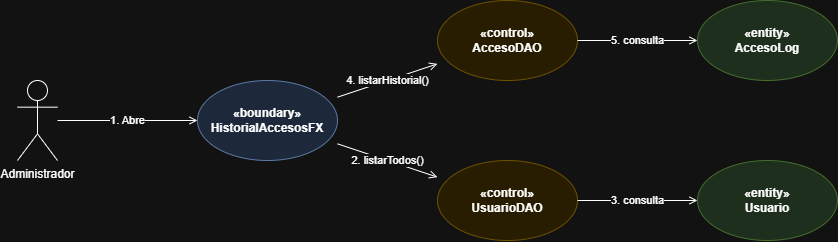

The diagram above was exported from draw.io. Its source (the exported page's mxGraphModel, read from the mxfile embedded in the PNG):
<mxGraphModel dx="860" dy="465" grid="1" gridSize="10" guides="1" tooltips="1" connect="0" arrows="1" fold="1" page="1" pageScale="1" pageWidth="827" pageHeight="1169" math="0" shadow="0">
  <root>
    <mxCell id="0" />
    <mxCell id="1" parent="0" />
    <mxCell id="2" parent="1" style="shape=umlActor;verticalLabelPosition=bottom;verticalAlign=top;html=1;outlineConnect=0;" value="Administrador" vertex="1">
      <mxGeometry height="80" width="40" x="40" y="300" as="geometry" />
    </mxCell>
    <mxCell id="3" parent="1" style="shape=ellipse;whiteSpace=wrap;html=1;fillColor=#dae8fc;strokeColor=#6c8ebf;fontStyle=1;fontSize=12;" value="«boundary»&#10;HistorialAccesosFX" vertex="1">
      <mxGeometry height="80" width="140" x="220" y="300" as="geometry" />
    </mxCell>
    <mxCell id="4" parent="1" style="shape=ellipse;whiteSpace=wrap;html=1;fillColor=#fff2cc;strokeColor=#d6b656;fontStyle=1;fontSize=12;" value="«control»&#10;AccesoDAO" vertex="1">
      <mxGeometry height="80" width="140" x="460" y="220" as="geometry" />
    </mxCell>
    <mxCell id="5" parent="1" style="shape=ellipse;whiteSpace=wrap;html=1;fillColor=#fff2cc;strokeColor=#d6b656;fontStyle=1;fontSize=12;" value="«control»&#10;UsuarioDAO" vertex="1">
      <mxGeometry height="80" width="140" x="460" y="380" as="geometry" />
    </mxCell>
    <mxCell id="6" parent="1" style="shape=ellipse;whiteSpace=wrap;html=1;fillColor=#d5e8d4;strokeColor=#82b366;fontStyle=1;fontSize=12;" value="«entity»&#10;AccesoLog" vertex="1">
      <mxGeometry height="80" width="140" x="720" y="220" as="geometry" />
    </mxCell>
    <mxCell id="7" parent="1" style="shape=ellipse;whiteSpace=wrap;html=1;fillColor=#d5e8d4;strokeColor=#82b366;fontStyle=1;fontSize=12;" value="«entity»&#10;Usuario" vertex="1">
      <mxGeometry height="80" width="140" x="720" y="380" as="geometry" />
    </mxCell>
    <mxCell id="8" edge="1" parent="1" source="2" style="endArrow=open;html=1;rounded=0;" target="3" value="1. Abre">
      <mxGeometry relative="1" as="geometry" />
    </mxCell>
    <mxCell id="9" edge="1" parent="1" source="3" style="endArrow=open;html=1;rounded=0;" target="5" value="2. listarTodos()">
      <mxGeometry relative="1" as="geometry" />
    </mxCell>
    <mxCell id="10" edge="1" parent="1" source="5" style="endArrow=open;html=1;rounded=0;" target="7" value="3. consulta">
      <mxGeometry relative="1" as="geometry" />
    </mxCell>
    <mxCell id="11" edge="1" parent="1" source="3" style="endArrow=open;html=1;rounded=0;" target="4" value="4. listarHistorial()">
      <mxGeometry relative="1" as="geometry" />
    </mxCell>
    <mxCell id="12" edge="1" parent="1" source="4" style="endArrow=open;html=1;rounded=0;" target="6" value="5. consulta">
      <mxGeometry relative="1" as="geometry" />
    </mxCell>
  </root>
</mxGraphModel>